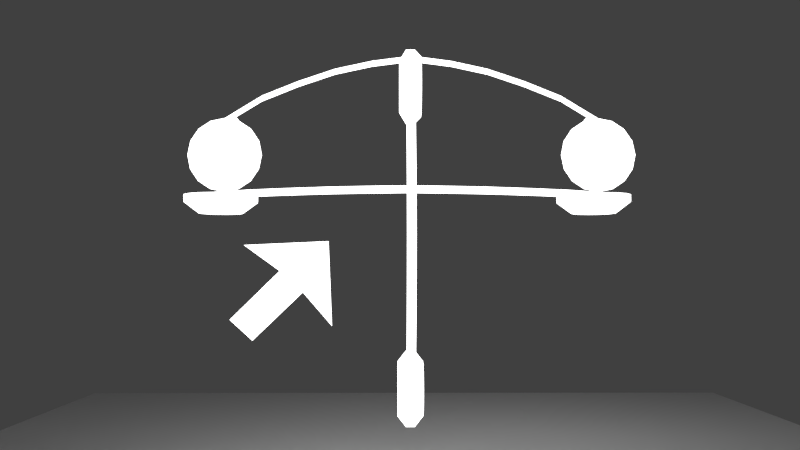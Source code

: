 # Source: Synteract.blend  (saved by Blender 2.79.0; exported with 4.5.12 LTS)
import bpy
from mathutils import Matrix  # noqa: F401  (used for matrix-valued properties, if any)

bpy.ops.wm.read_factory_settings(use_empty=True)
scene = bpy.context.scene
scene.name = 'Scene'

# ---- collections
col_collection_1 = bpy.data.collections.new('Collection 1'); scene.collection.children.link(col_collection_1)
col_collection_10 = bpy.data.collections.new('Collection 10'); scene.collection.children.link(col_collection_10)

# ---- materials (node trees are filled in below, after node groups)
mat_material_001 = bpy.data.materials.new('Material.001')
mat_material_001.alpha_threshold = 0.0
mat_material_001.roughness = 0.5

# ---- material node trees
mat_material_001.use_nodes = True; mat_material_001.node_tree.nodes.clear()
_N = mat_material_001.node_tree.nodes; _L = mat_material_001.node_tree.links
n0 = _N.new('ShaderNodeOutputMaterial'); n0.name = 'Material Output'; n0.location = (300, 300)
n1 = _N.new('ShaderNodeEmission'); n1.name = 'Emission'; n1.location = (10, 300)
n1.inputs[0].default_value = (0.8, 0.8, 0.8, 1.0)
n1.inputs[1].default_value = 4.0
_L.new(n1.outputs[0], n0.inputs[0])
n0.is_active_output = True

# ---- world
world_world = bpy.data.worlds.new('World'); scene.world = world_world
world_world.color = (0.05088, 0.05088, 0.05088)
world_world.use_sun_shadow = False
world_world.sun_shadow_jitter_overblur = 0.0
world_world.cycles.sampling_method = 'MANUAL'

# ---- cameras
cam_camera = bpy.data.cameras.new('Camera')
cam_camera.clip_end = 100.0
cam_camera.lens = 35.0
cam_camera.sensor_width = 32.0
cam_camera.sensor_height = 18.0
cam_camera.ortho_scale = 7.314
cam_camera.dof.focus_distance = 0.0

# ---- lights
light_lamp = bpy.data.lights.new('Lamp', 'POINT')
light_lamp.transmission_factor = 0.0
light_lamp.cutoff_distance = 30.0
light_lamp.energy = 500.0
light_lamp.shadow_buffer_clip_start = 1.001
light_lamp.shadow_soft_size = 0.1
light_lamp.shadow_maximum_resolution = 0.006
light_lamp.use_absolute_resolution = True

# ---- meshes
me_circle_002 = bpy.data.meshes.new('Circle.002')
me_circle_002.from_pydata([(0.0, 4.257, -1.423e-07), (-0.3827, 4.18, -1.423e-07), (-0.7071, 3.964, -1.423e-07), (-0.9239, 3.639, -1.423e-07), (-1.0, 3.257, -1.423e-07), (-0.9239, 2.874, -1.423e-07), (-0.7071, 2.549, -1.423e-07), (-0.3827, 2.333, -1.423e-07), (-1.51e-07, 2.257, -1.423e-07), (0.3827, 2.333, -1.423e-07), (0.7071, 2.549, -1.423e-07), (0.9239, 2.874, -1.423e-07), (1.0, 3.257, -1.423e-07), (0.9239, 3.639, -1.423e-07), (0.7071, 3.964, -1.423e-07), (0.3827, 4.18, -1.423e-07), (1.986, 5.272, 1.978e-08), (3.973, 5.825, 1.08e-07), (5.003, 5.959, 1.112e-07), (0.9932, 4.869, -6.585e-08), (2.98, 5.608, 6.128e-08), (-0.1073, 1.983, 0.9098), (-0.49, 1.983, 0.8337), (-0.8144, 1.983, 0.6169), (-1.031, 1.983, 0.2925), (-1.107, 1.983, -0.09023), (-1.031, 1.983, -0.4729), (-0.8144, 1.983, -0.7973), (-0.49, 1.983, -1.014), (-0.1073, 1.983, -1.09), (0.2754, 1.983, -1.014), (0.5998, 1.983, -0.7973), (0.8166, 1.983, -0.4729), (0.8927, 1.983, -0.09023), (0.8166, 1.983, 0.2925), (0.5998, 1.983, 0.6169), (0.2754, 1.983, 0.8337), (1.879, 1.983, 1.925), (3.865, 1.983, 2.478), (4.896, 1.983, 2.612), (0.8859, 1.983, 1.522), (2.872, 1.983, 2.261), (-0.1073, 2.168, 0.9098), (-0.49, 2.168, 0.8337), (-0.8144, 2.168, 0.6169), (-1.031, 2.168, 0.2925), (-1.107, 2.168, -0.09023), (-1.031, 2.168, -0.4729), (-0.8144, 2.168, -0.7973), (-0.49, 2.168, -1.014), (-0.1073, 2.168, -1.09), (0.2754, 2.168, -1.014), (0.5998, 2.168, -0.7973), (0.8166, 2.168, -0.4729), (0.8927, 2.168, -0.09023), (0.8166, 2.168, 0.2925), (0.5998, 2.168, 0.6169), (0.2754, 2.168, 0.8337), (1.879, 2.168, 1.925), (3.865, 2.168, 2.478), (4.896, 2.168, 2.612), (0.8859, 2.168, 1.522), (2.872, 2.168, 2.261), (4.893, 5.062, 1.254), (4.893, 5.444, 1.178), (4.893, 5.769, 0.9612), (4.893, 5.986, 0.6368), (4.893, 6.062, 0.2541), (4.893, 5.986, -0.1286), (4.893, 5.769, -0.453), (4.893, 5.444, -0.6698), (4.893, 5.062, -0.7459), (4.893, 4.679, -0.6698), (4.893, 4.355, -0.453), (4.893, 4.138, -0.1286), (4.893, 4.062, 0.2541), (4.893, 4.138, 0.6368), (4.893, 4.355, 0.9612), (4.893, 4.679, 1.178), (4.893, 3.075, 2.27), (4.893, 1.089, 2.733), (4.893, 4.068, 1.866), (4.893, 2.082, 2.606), (4.893, 0.002905, 2.606), (4.893, -1.983, 1.866), (4.893, 0.9961, 2.733), (4.893, -0.9903, 2.27), (4.893, -2.594, 1.178), (4.893, -2.27, 0.9612), (4.893, -2.053, 0.6368), (4.893, -1.977, 0.2541), (4.893, -2.053, -0.1286), (4.893, -2.27, -0.453), (4.893, -2.594, -0.6698), (4.893, -2.977, -0.7459), (4.893, -3.359, -0.6698), (4.893, -3.684, -0.453), (4.893, -3.901, -0.1286), (4.893, -3.977, 0.2541), (4.893, -3.901, 0.6368), (4.893, -3.684, 0.9612), (4.893, -3.359, 1.178), (4.893, -2.977, 1.254), (1.986, 5.122, 2.633e-08), (3.973, 5.675, 1.145e-07), (5.003, 5.809, 1.178e-07), (0.9932, 4.719, -5.931e-08), (2.98, 5.459, 6.782e-08), (0.2977, 4.293, -1.25e-07), (0.4966, 4.563, -1.041e-07), (-4.843e-08, 3.257, -1.423e-07), (0.7071, 3.964, 0.04887), (0.9239, 3.639, 0.04887), (1.0, 3.257, 0.04887), (0.9239, 2.874, 0.04887), (0.7071, 2.549, 0.04887), (0.3827, 2.333, 0.04887), (-1.51e-07, 2.257, 0.04887), (-0.3827, 2.333, 0.04887), (-0.7071, 2.549, 0.04887), (-0.9239, 2.874, 0.04887), (-1.0, 3.257, 0.04887), (-0.9239, 3.639, 0.04887), (-0.7071, 3.964, 0.04887), (0.0, 4.257, 0.04887), (-0.3827, 4.18, 0.04887), (0.3827, 4.18, 0.04887), (0.9932, 4.869, 0.04887), (1.986, 5.272, 0.04887), (2.98, 5.608, 0.04887), (3.973, 5.825, 0.04887), (5.003, 5.959, 0.04887), (0.4966, 4.563, 0.04887), (0.9932, 4.719, 0.04887), (1.986, 5.122, 0.04887), (2.98, 5.459, 0.04887), (3.973, 5.675, 0.04887), (5.003, 5.809, 0.04887), (0.2977, 4.293, 0.04887), (-4.843e-08, 3.257, 0.04887), (10.1, 4.257, -1.416e-07), (10.48, 4.18, -1.416e-07), (10.8, 3.964, -1.416e-07), (11.02, 3.639, -1.416e-07), (11.1, 3.257, -1.416e-07), (11.02, 2.874, -1.416e-07), (10.8, 2.549, -1.416e-07), (10.48, 2.333, -1.416e-07), (10.1, 2.257, -1.416e-07), (9.714, 2.333, -1.416e-07), (9.39, 2.549, -1.416e-07), (9.173, 2.874, -1.416e-07), (9.097, 3.257, -1.416e-07), (9.173, 3.639, -1.416e-07), (9.39, 3.964, -1.416e-07), (9.714, 4.18, -1.416e-07), (8.11, 5.272, 2.049e-08), (6.124, 5.825, 1.08e-07), (5.093, 5.959, 1.118e-07), (9.103, 4.869, -6.519e-08), (7.117, 5.608, 6.147e-08), (8.11, 5.122, 2.608e-08), (6.124, 5.675, 1.136e-07), (5.093, 5.809, 1.173e-07), (9.103, 4.719, -5.96e-08), (7.117, 5.459, 6.706e-08), (9.799, 4.293, -1.248e-07), (9.6, 4.563, -1.043e-07), (10.1, 3.257, -1.416e-07), (9.39, 3.964, 0.04887), (9.173, 3.639, 0.04887), (9.097, 3.257, 0.04887), (9.173, 2.874, 0.04887), (9.39, 2.549, 0.04887), (9.714, 2.333, 0.04887), (10.1, 2.257, 0.04887), (10.48, 2.333, 0.04887), (10.8, 2.549, 0.04887), (11.02, 2.874, 0.04887), (11.1, 3.257, 0.04887), (11.02, 3.639, 0.04887), (10.8, 3.964, 0.04887), (10.1, 4.257, 0.04887), (10.48, 4.18, 0.04887), (9.714, 4.18, 0.04887), (9.103, 4.869, 0.04887), (8.11, 5.272, 0.04887), (7.117, 5.608, 0.04887), (6.124, 5.825, 0.04887), (5.093, 5.959, 0.04887), (9.6, 4.563, 0.04887), (9.103, 4.719, 0.04887), (8.11, 5.122, 0.04887), (7.117, 5.459, 0.04887), (6.124, 5.675, 0.04887), (5.093, 5.809, 0.04887), (9.799, 4.293, 0.04887), (10.1, 3.257, 0.04887), (7.001, 2.168, 2.261), (8.987, 2.168, 1.522), (4.977, 2.168, 2.612), (6.008, 2.168, 2.478), (7.994, 2.168, 1.925), (9.598, 2.168, 0.8337), (9.273, 2.168, 0.6169), (9.056, 2.168, 0.2925), (8.98, 2.168, -0.09023), (9.056, 2.168, -0.4729), (9.273, 2.168, -0.7973), (9.598, 2.168, -1.014), (9.98, 2.168, -1.09), (10.36, 2.168, -1.014), (10.69, 2.168, -0.7973), (10.9, 2.168, -0.4729), (10.98, 2.168, -0.09023), (10.9, 2.168, 0.2925), (10.69, 2.168, 0.6169), (10.36, 2.168, 0.8337), (9.98, 2.168, 0.9098), (7.001, 1.983, 2.261), (8.987, 1.983, 1.522), (4.977, 1.983, 2.612), (6.008, 1.983, 2.478), (7.994, 1.983, 1.925), (9.598, 1.983, 0.8337), (9.273, 1.983, 0.6169), (9.056, 1.983, 0.2925), (8.98, 1.983, -0.09023), (9.056, 1.983, -0.4729), (9.273, 1.983, -0.7973), (9.598, 1.983, -1.014), (9.98, 1.983, -1.09), (10.36, 1.983, -1.014), (10.69, 1.983, -0.7973), (10.9, 1.983, -0.4729), (10.98, 1.983, -0.09023), (10.9, 1.983, 0.2925), (10.69, 1.983, 0.6169), (10.36, 1.983, 0.8337), (9.98, 1.983, 0.9098), (5.122, 5.062, 1.254), (5.122, 5.444, 1.178), (5.122, 5.769, 0.9612), (5.122, 5.986, 0.6368), (5.122, 6.062, 0.2541), (5.122, 5.986, -0.1286), (5.122, 5.769, -0.453), (5.122, 5.444, -0.6698), (5.122, 5.062, -0.7459), (5.122, 4.679, -0.6698), (5.122, 4.355, -0.453), (5.122, 4.138, -0.1286), (5.122, 4.062, 0.2541), (5.122, 4.138, 0.6368), (5.122, 4.355, 0.9612), (5.122, 4.679, 1.178), (5.122, 3.075, 2.27), (5.122, 1.089, 2.733), (5.122, 4.068, 1.866), (5.122, 2.082, 2.606), (5.122, -2.977, 1.254), (5.122, -3.359, 1.178), (5.122, -3.684, 0.9612), (5.122, -3.901, 0.6368), (5.122, -3.977, 0.2541), (5.122, -3.901, -0.1286), (5.122, -3.684, -0.453), (5.122, -3.359, -0.6698), (5.122, -2.977, -0.7459), (5.122, -2.594, -0.6698), (5.122, -2.27, -0.453), (5.122, -2.053, -0.1286), (5.122, -1.977, 0.2541), (5.122, -2.053, 0.6368), (5.122, -2.27, 0.9612), (5.122, -2.594, 1.178), (5.122, -0.9903, 2.27), (5.122, 0.9961, 2.733), (5.122, -1.983, 1.866), (5.122, 0.002905, 2.606), (5.344, -3.252, 0.9194), (5.344, -2.977, 0.9742), (5.344, -2.701, 0.9194), (5.344, -2.467, 0.7633), (5.344, -2.311, 0.5297), (5.344, -2.257, 0.2541), (5.344, -2.311, -0.02144), (5.344, -2.467, -0.2551), (5.344, -2.701, -0.4112), (5.344, -2.977, -0.466), (5.344, -3.252, -0.4112), (5.344, -3.486, -0.2551), (5.344, -3.642, -0.02144), (5.344, -3.697, 0.2541), (5.344, -3.642, 0.5297), (5.344, -3.486, 0.7633), (4.671, -2.977, 0.9742), (4.671, -3.252, 0.9194), (4.671, -3.486, 0.7633), (4.671, -3.642, 0.5297), (4.671, -3.697, 0.2541), (4.671, -3.642, -0.02144), (4.671, -3.486, -0.2551), (4.671, -3.252, -0.4112), (4.671, -2.977, -0.466), (4.671, -2.701, -0.4112), (4.671, -2.467, -0.2551), (4.671, -2.311, -0.02144), (4.671, -2.257, 0.2541), (4.671, -2.311, 0.5297), (4.671, -2.467, 0.7633), (4.671, -2.701, 0.9194), (-0.3369, 1.682, 0.4641), (-0.1073, 1.682, 0.5098), (-0.5316, 1.682, 0.334), (-0.6616, 1.682, 0.1394), (-0.7073, 1.682, -0.09023), (-0.6616, 1.682, -0.3198), (-0.5316, 1.682, -0.5145), (-0.3369, 1.682, -0.6446), (-0.1073, 1.682, -0.6902), (0.1223, 1.682, -0.6446), (0.317, 1.682, -0.5145), (0.447, 1.682, -0.3198), (0.4927, 1.682, -0.09023), (0.447, 1.682, 0.1394), (0.317, 1.682, 0.334), (0.1223, 1.682, 0.4641), (9.426, 1.682, 0.1394), (9.38, 1.682, -0.09023), (9.98, 1.682, 0.5098), (9.751, 1.682, 0.4641), (10.4, 1.682, -0.5145), (10.53, 1.682, -0.3198), (10.58, 1.682, -0.09023), (10.53, 1.682, 0.1394), (10.4, 1.682, 0.334), (10.21, 1.682, 0.4641), (9.426, 1.682, -0.3198), (9.556, 1.682, 0.334), (9.751, 1.682, -0.6446), (9.98, 1.682, -0.6902), (9.556, 1.682, -0.5145), (10.21, 1.682, -0.6446), (4.714, 5.33, 0.9015), (4.714, 5.557, 0.7496), (4.714, 5.709, 0.5223), (4.714, 5.762, 0.2541), (4.714, 5.709, -0.01402), (4.714, 5.557, -0.2413), (4.714, 5.33, -0.3932), (4.714, 5.062, -0.4466), (4.714, 4.793, -0.3932), (4.714, 4.566, -0.2413), (4.714, 4.414, -0.01402), (4.714, 4.361, 0.2541), (4.714, 4.414, 0.5223), (4.714, 4.566, 0.7496), (4.714, 4.793, 0.9015), (4.714, 5.062, 0.9548), (5.301, 5.373, 1.006), (5.301, 5.062, 1.068), (5.301, 4.75, 1.006), (5.301, 4.486, 0.8293), (5.301, 4.31, 0.5654), (5.301, 4.248, 0.2541), (5.301, 4.31, -0.05718), (5.301, 4.486, -0.3211), (5.301, 4.75, -0.4974), (5.301, 5.062, -0.5594), (5.301, 5.373, -0.4974), (5.301, 5.637, -0.3211), (5.301, 5.813, -0.05718), (5.301, 5.875, 0.2541), (5.301, 5.813, 0.5654), (5.301, 5.637, 0.8293)], [], [(34, 33, 54, 55), (27, 26, 47, 48), (37, 41, 62, 58), (35, 34, 55, 56), (28, 27, 48, 49), (36, 35, 56, 57), (29, 28, 49, 50), (22, 21, 42, 43), (21, 36, 57, 42), (30, 29, 50, 51), (23, 22, 43, 44), (40, 37, 58, 61), (31, 30, 51, 52), (24, 23, 44, 45), (41, 38, 59, 62), (32, 31, 52, 53), (25, 24, 45, 46), (38, 39, 60, 59), (33, 32, 53, 54), (26, 25, 46, 47), (21, 40, 61, 42), (0, 109, 108, 15), (19, 106, 108, 109), (16, 103, 106, 19), (20, 107, 103, 16), (17, 104, 107, 20), (18, 105, 104, 17), (2, 110, 1), (10, 110, 9), (3, 110, 2), (11, 110, 10), (4, 110, 3), (12, 110, 11), (5, 110, 4), (13, 110, 12), (6, 110, 5), (14, 110, 13), (7, 110, 6), (15, 110, 14), (8, 110, 7), (1, 110, 0), (15, 110, 0), (9, 110, 8), (124, 126, 138, 132), (127, 132, 138, 133), (128, 127, 133, 134), (129, 128, 134, 135), (130, 129, 135, 136), (131, 130, 136, 137), (123, 125, 139), (115, 116, 139), (122, 123, 139), (114, 115, 139), (121, 122, 139), (113, 114, 139), (120, 121, 139), (112, 113, 139), (119, 120, 139), (111, 112, 139), (118, 119, 139), (126, 111, 139), (117, 118, 139), (125, 124, 139), (126, 139, 124), (116, 117, 139), (5, 4, 121, 120), (18, 17, 130, 131), (6, 5, 120, 119), (19, 109, 132, 127), (105, 18, 131, 137), (7, 6, 119, 118), (20, 16, 128, 129), (8, 7, 118, 117), (106, 103, 134, 133), (9, 8, 117, 116), (107, 104, 136, 135), (10, 9, 116, 115), (104, 105, 137, 136), (11, 10, 115, 114), (103, 107, 135, 134), (12, 11, 114, 113), (108, 106, 133, 138), (13, 12, 113, 112), (15, 108, 138, 126), (14, 13, 112, 111), (109, 0, 124, 132), (1, 0, 124, 125), (15, 14, 111, 126), (2, 1, 125, 123), (3, 2, 123, 122), (16, 19, 127, 128), (4, 3, 122, 121), (17, 20, 129, 130), (140, 167, 166, 155), (159, 164, 166, 167), (156, 161, 164, 159), (160, 165, 161, 156), (157, 162, 165, 160), (158, 163, 162, 157), (142, 168, 141), (150, 168, 149), (143, 168, 142), (151, 168, 150), (144, 168, 143), (152, 168, 151), (145, 168, 144), (153, 168, 152), (146, 168, 145), (154, 168, 153), (147, 168, 146), (155, 168, 154), (148, 168, 147), (141, 168, 140), (155, 168, 140), (149, 168, 148), (182, 184, 196, 190), (185, 190, 196, 191), (186, 185, 191, 192), (187, 186, 192, 193), (188, 187, 193, 194), (189, 188, 194, 195), (181, 183, 197), (173, 174, 197), (180, 181, 197), (172, 173, 197), (179, 180, 197), (171, 172, 197), (178, 179, 197), (170, 171, 197), (177, 178, 197), (169, 170, 197), (176, 177, 197), (184, 169, 197), (175, 176, 197), (183, 182, 197), (184, 197, 182), (174, 175, 197), (145, 144, 179, 178), (158, 157, 188, 189), (146, 145, 178, 177), (159, 167, 190, 185), (163, 158, 189, 195), (147, 146, 177, 176), (160, 156, 186, 187), (148, 147, 176, 175), (164, 161, 192, 191), (149, 148, 175, 174), (165, 162, 194, 193), (150, 149, 174, 173), (162, 163, 195, 194), (151, 150, 173, 172), (161, 165, 193, 192), (152, 151, 172, 171), (166, 164, 191, 196), (153, 152, 171, 170), (155, 166, 196, 184), (154, 153, 170, 169), (167, 140, 182, 190), (141, 140, 182, 183), (155, 154, 169, 184), (142, 141, 183, 181), (143, 142, 181, 180), (156, 159, 185, 186), (144, 143, 180, 179), (157, 160, 187, 188), (238, 239, 218, 217), (225, 226, 205, 204), (232, 233, 212, 211), (223, 219, 198, 202), (233, 234, 213, 212), (226, 227, 206, 205), (239, 224, 203, 218), (235, 236, 215, 214), (230, 231, 210, 209), (222, 221, 200, 201), (237, 238, 217, 216), (227, 228, 207, 206), (220, 223, 202, 199), (234, 235, 214, 213), (229, 230, 209, 208), (239, 220, 199, 218), (236, 237, 216, 215), (219, 222, 201, 198), (224, 225, 204, 203), (231, 232, 211, 210), (228, 229, 208, 207), (77, 76, 253, 254), (70, 69, 246, 247), (78, 77, 254, 255), (71, 70, 247, 248), (64, 63, 240, 241), (63, 78, 255, 240), (72, 71, 248, 249), (65, 64, 241, 242), (81, 79, 256, 258), (73, 72, 249, 250), (66, 65, 242, 243), (82, 80, 257, 259), (74, 73, 250, 251), (67, 66, 243, 244), (237, 236, 335, 336), (75, 74, 251, 252), (68, 67, 244, 245), (63, 81, 258, 240), (76, 75, 252, 253), (69, 68, 245, 246), (79, 82, 259, 256), (88, 89, 273, 274), (95, 96, 266, 267), (87, 88, 274, 275), (94, 95, 267, 268), (101, 102, 260, 261), (102, 87, 275, 260), (93, 94, 268, 269), (100, 101, 261, 262), (84, 86, 276, 278), (92, 93, 269, 270), (99, 100, 262, 263), (83, 85, 277, 279), (91, 92, 270, 271), (98, 99, 263, 264), (36, 21, 313, 327), (90, 91, 271, 272), (97, 98, 264, 265), (102, 84, 278, 260), (89, 90, 272, 273), (96, 97, 265, 266), (86, 83, 279, 276), (280, 281, 282, 283, 284, 285, 286, 287, 288, 289, 290, 291, 292, 293, 294, 295), (260, 281, 280, 261), (275, 282, 281, 260), (274, 283, 282, 275), (273, 284, 283, 274), (272, 285, 284, 273), (271, 286, 285, 272), (270, 287, 286, 271), (269, 288, 287, 270), (268, 289, 288, 269), (267, 290, 289, 268), (266, 291, 290, 267), (265, 292, 291, 266), (264, 293, 292, 265), (263, 294, 293, 264), (262, 295, 294, 263), (261, 280, 295, 262), (296, 297, 298, 299, 300, 301, 302, 303, 304, 305, 306, 307, 308, 309, 310, 311), (101, 297, 296, 102), (100, 298, 297, 101), (99, 299, 298, 100), (98, 300, 299, 99), (97, 301, 300, 98), (96, 302, 301, 97), (95, 303, 302, 96), (94, 304, 303, 95), (93, 305, 304, 94), (92, 306, 305, 93), (91, 307, 306, 92), (90, 308, 307, 91), (89, 309, 308, 90), (88, 310, 309, 89), (87, 311, 310, 88), (102, 296, 311, 87), (312, 314, 315, 316, 317, 318, 319, 320, 321, 322, 323, 324, 325, 326, 327, 313), (328, 339, 331, 330, 337, 336, 335, 334, 333, 332, 343, 341, 340, 342, 338, 329), (233, 232, 343, 332), (23, 24, 315, 314), (239, 238, 337, 330), (24, 25, 316, 315), (238, 237, 336, 337), (25, 26, 317, 316), (236, 235, 334, 335), (26, 27, 318, 317), (228, 227, 329, 338), (27, 28, 319, 318), (225, 224, 331, 339), (28, 29, 320, 319), (231, 230, 340, 341), (29, 30, 321, 320), (229, 228, 338, 342), (30, 31, 322, 321), (227, 226, 328, 329), (226, 225, 339, 328), (224, 239, 330, 331), (31, 32, 323, 322), (234, 233, 332, 333), (32, 33, 324, 323), (33, 34, 325, 324), (34, 35, 326, 325), (230, 229, 342, 340), (21, 22, 312, 313), (235, 234, 333, 334), (35, 36, 327, 326), (232, 231, 341, 343), (22, 23, 314, 312), (257, 80, 85, 277), (344, 345, 346, 347, 348, 349, 350, 351, 352, 353, 354, 355, 356, 357, 358, 359), (65, 345, 344, 64), (66, 346, 345, 65), (67, 347, 346, 66), (68, 348, 347, 67), (69, 349, 348, 68), (70, 350, 349, 69), (71, 351, 350, 70), (72, 352, 351, 71), (73, 353, 352, 72), (74, 354, 353, 73), (75, 355, 354, 74), (76, 356, 355, 75), (77, 357, 356, 76), (78, 358, 357, 77), (63, 359, 358, 78), (64, 344, 359, 63), (360, 361, 362, 363, 364, 365, 366, 367, 368, 369, 370, 371, 372, 373, 374, 375), (240, 361, 360, 241), (255, 362, 361, 240), (254, 363, 362, 255), (253, 364, 363, 254), (252, 365, 364, 253), (251, 366, 365, 252), (250, 367, 366, 251), (249, 368, 367, 250), (248, 369, 368, 249), (247, 370, 369, 248), (246, 371, 370, 247), (245, 372, 371, 246), (244, 373, 372, 245), (243, 374, 373, 244), (242, 375, 374, 243), (241, 360, 375, 242)])
me_circle_002.polygons.foreach_set('material_index', [1, 1, 1, 1, 1, 1, 1, 1, 1, 1, 1, 1, 1, 1, 1, 1, 1, 1, 1, 1, 1, 1, 1, 1, 1, 1, 1, 1, 1, 1, 1, 1, 1, 1, 1, 1, 1, 1, 1, 1, 1, 1, 1, 1, 1, 1, 1, 1, 1, 1, 1, 1, 1, 1, 1, 1, 1, 1, 1, 1, 1, 1, 1, 1, 1, 1, 1, 1, 1, 1, 1, 1, 1, 1, 1, 1, 1, 1, 1, 1, 1, 1, 1, 1, 1, 1, 1, 1, 1, 1, 1, 1, 1, 1, 1, 1, 1, 1, 1, 1, 1, 1, 1, 1, 1, 1, 1, 1, 1, 1, 1, 1, 1, 1, 1, 1, 1, 1, 1, 1, 1, 1, 1, 1, 1, 1, 1, 1, 1, 1, 1, 1, 1, 1, 1, 1, 1, 1, 1, 1, 1, 1, 1, 1, 1, 1, 1, 1, 1, 1, 1, 1, 1, 1, 1, 1, 1, 1, 1, 1, 1, 1, 1, 1, 1, 1, 1, 1, 1, 1, 1, 1, 1, 1, 1, 1, 1, 1, 1, 1, 1, 1, 1, 1, 1, 1, 1, 1, 1, 1, 1, 1, 1, 1, 1, 1, 1, 1, 1, 1, 1, 1, 1, 1, 1, 1, 1, 1, 1, 1, 1, 1, 1, 1, 1, 1, 1, 1, 1, 1, 1, 1, 1, 1, 1, 1, 1, 1, 1, 1, 1, 1, 1, 1, 1, 1, 1, 1, 1, 1, 1, 1, 1, 1, 1, 1, 1, 1, 1, 1, 1, 1, 1, 1, 1, 1, 1, 1, 1, 1, 1, 1, 1, 1, 1, 1, 1, 1, 1, 1, 1, 1, 1, 1, 1, 1, 1, 1, 1, 1, 1, 1, 1, 1, 1, 1, 1, 1, 1, 1, 1, 1, 1, 1, 1, 1, 1, 1, 1, 1, 1, 1, 1, 1, 1, 1, 1, 1, 1, 1, 1, 1, 1, 1, 1, 1, 1, 1, 1, 1, 1, 1, 1, 1, 1, 1, 1, 1, 1])
me_circle_002.materials.append(None)
me_circle_002.materials.append(mat_material_001)
me_circle_002.use_remesh_preserve_volume = False
me_circle_002.use_remesh_preserve_attributes = False
me_circle_002.use_mirror_vertex_groups = False
me_circle_002.update()
me_plane_001 = bpy.data.meshes.new('Plane.001')
me_plane_001.from_pydata([(-19.34, -2.346, -4.561), (-17.34, -2.346, -4.47), (-17.25, -2.346, -6.468), (-18.49, -2.347, -5.172), (-17.94, -2.347, -5.674), (-19.66, -2.333, -6.32), (-19.12, -2.333, -6.807)], [], [(1, 0, 3, 4, 2), (4, 3, 5, 6)])
me_plane_001.materials.append(mat_material_001)
me_plane_001.use_remesh_preserve_volume = False
me_plane_001.use_remesh_preserve_attributes = False
me_plane_001.use_mirror_vertex_groups = False
me_plane_001.update()
me_plane = bpy.data.meshes.new('Plane')
me_plane.from_pydata([(-1.0, -1.0, 0.0), (1.0, -1.0, 0.0), (-1.0, 1.0, 0.0), (1.0, 1.0, 0.0)], [], [(0, 1, 3, 2)])
me_plane.use_remesh_preserve_volume = False
me_plane.use_remesh_preserve_attributes = False
me_plane.use_mirror_vertex_groups = False
me_plane.update()

# ---- objects
ob_circle = bpy.data.objects.new('Circle', me_circle_002)
ob_lamp = bpy.data.objects.new('Lamp', light_lamp)
ob_camera = bpy.data.objects.new('Camera', cam_camera)
ob_plane_001 = bpy.data.objects.new('Plane.001', me_plane_001)
ob_plane = bpy.data.objects.new('Plane', me_plane)

# ---- transforms, parenting, visibility, modifiers, constraints
ob_circle.location = (-5.006, -2.382, -0.02024)
ob_circle.rotation_euler = (1.571, -0.0, 0.0)
ob_circle.lineart.crease_threshold = 0.0
ob_lamp.location = (4.076, 1.005, 5.904)
ob_lamp.rotation_euler = (0.6503, 0.05522, 1.866)
ob_lamp.lock_rotations_4d = False
ob_lamp.empty_display_type = 'ARROWS'
ob_lamp.color = (0.0, 0.0, 0.0, 0.0)
ob_lamp.lineart.crease_threshold = 0.0
ob_camera.location = (-0.3656, -25.92, 0.01677)
ob_camera.rotation_euler = (1.627, 1.564e-06, -0.00407)
ob_camera.lock_rotations_4d = False
ob_camera.empty_display_type = 'ARROWS'
ob_camera.color = (0.0, 0.0, 0.0, 0.0)
ob_camera.display_type = 'WIRE'
ob_camera.lineart.crease_threshold = 0.0
ob_plane_001.location = (15.37, -2.895, 5.266)
ob_plane_001.lineart.crease_threshold = 0.0
ob_plane.location = (0.0, 0.0, -5.328)
ob_plane.scale = (13.94, 13.94, 13.94)
ob_plane.lineart.crease_threshold = 0.0

# ---- collection membership
col_collection_1.objects.link(ob_circle)
col_collection_1.objects.link(ob_lamp)
col_collection_1.objects.link(ob_camera)
col_collection_10.objects.link(ob_plane_001)
col_collection_10.objects.link(ob_plane)

# ---- scene / render settings (as saved in the file)
scene.camera = ob_camera
scene.frame_start = 1; scene.frame_end = 250; scene.frame_set(1)
scene.render.engine = 'CYCLES'
scene.render.image_settings.file_format = 'FFMPEG'
scene.render.image_settings.color_mode = 'BW'
scene.render.resolution_percentage = 50
scene.render.dither_intensity = 0.0
scene.cycles.use_denoising = False
scene.cycles.samples = 128
scene.cycles.sampling_pattern = 'TABULATED_SOBOL'
scene.cycles.use_adaptive_sampling = False
scene.cycles.use_light_tree = False
scene.cycles.blur_glossy = 0.0
scene.cycles.sample_clamp_indirect = 0.0
scene.view_settings.view_transform = 'Standard'
bpy.context.view_layer.update()

